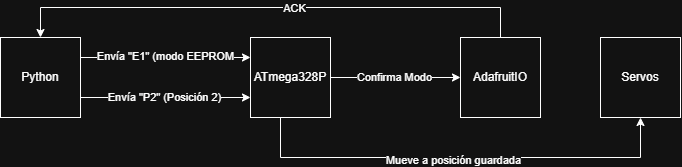

The diagram above was exported from draw.io. Its source (the exported page's mxGraphModel, read from the mxfile embedded in the PNG):
<mxGraphModel dx="1234" dy="486" grid="1" gridSize="10" guides="1" tooltips="1" connect="1" arrows="1" fold="1" page="1" pageScale="1" pageWidth="827" pageHeight="1169" math="0" shadow="0">
  <root>
    <mxCell id="WIyWlLk6GJQsqaUBKTNV-0" />
    <mxCell id="WIyWlLk6GJQsqaUBKTNV-1" parent="WIyWlLk6GJQsqaUBKTNV-0" />
    <mxCell id="ZzfPX4xDpqnNZNCJ3Vkl-4" value="" style="edgeStyle=orthogonalEdgeStyle;rounded=0;orthogonalLoop=1;jettySize=auto;html=1;exitX=1;exitY=0.75;exitDx=0;exitDy=0;entryX=0;entryY=0.75;entryDx=0;entryDy=0;" edge="1" parent="WIyWlLk6GJQsqaUBKTNV-1" source="ZzfPX4xDpqnNZNCJ3Vkl-0" target="ZzfPX4xDpqnNZNCJ3Vkl-1">
      <mxGeometry relative="1" as="geometry" />
    </mxCell>
    <mxCell id="ZzfPX4xDpqnNZNCJ3Vkl-16" value="Envía &quot;P2&quot; (Posición 2)" style="edgeLabel;html=1;align=center;verticalAlign=middle;resizable=0;points=[];" vertex="1" connectable="0" parent="ZzfPX4xDpqnNZNCJ3Vkl-4">
      <mxGeometry x="-0.0236" y="1" relative="1" as="geometry">
        <mxPoint as="offset" />
      </mxGeometry>
    </mxCell>
    <mxCell id="ZzfPX4xDpqnNZNCJ3Vkl-12" style="edgeStyle=orthogonalEdgeStyle;rounded=0;orthogonalLoop=1;jettySize=auto;html=1;exitX=1;exitY=0.25;exitDx=0;exitDy=0;entryX=0;entryY=0.25;entryDx=0;entryDy=0;" edge="1" parent="WIyWlLk6GJQsqaUBKTNV-1" source="ZzfPX4xDpqnNZNCJ3Vkl-0" target="ZzfPX4xDpqnNZNCJ3Vkl-1">
      <mxGeometry relative="1" as="geometry" />
    </mxCell>
    <mxCell id="ZzfPX4xDpqnNZNCJ3Vkl-13" value="Envía &quot;E1&quot; (modo EEPROM" style="edgeLabel;html=1;align=center;verticalAlign=middle;resizable=0;points=[];" vertex="1" connectable="0" parent="ZzfPX4xDpqnNZNCJ3Vkl-12">
      <mxGeometry x="-0.013" y="2" relative="1" as="geometry">
        <mxPoint as="offset" />
      </mxGeometry>
    </mxCell>
    <mxCell id="ZzfPX4xDpqnNZNCJ3Vkl-0" value="Python" style="whiteSpace=wrap;html=1;aspect=fixed;" vertex="1" parent="WIyWlLk6GJQsqaUBKTNV-1">
      <mxGeometry y="280" width="80" height="80" as="geometry" />
    </mxCell>
    <mxCell id="ZzfPX4xDpqnNZNCJ3Vkl-5" value="" style="edgeStyle=orthogonalEdgeStyle;rounded=0;orthogonalLoop=1;jettySize=auto;html=1;" edge="1" parent="WIyWlLk6GJQsqaUBKTNV-1" source="ZzfPX4xDpqnNZNCJ3Vkl-1" target="ZzfPX4xDpqnNZNCJ3Vkl-2">
      <mxGeometry relative="1" as="geometry" />
    </mxCell>
    <mxCell id="ZzfPX4xDpqnNZNCJ3Vkl-17" value="Confirma Modo" style="edgeLabel;html=1;align=center;verticalAlign=middle;resizable=0;points=[];" vertex="1" connectable="0" parent="ZzfPX4xDpqnNZNCJ3Vkl-5">
      <mxGeometry x="-0.0205" y="1" relative="1" as="geometry">
        <mxPoint as="offset" />
      </mxGeometry>
    </mxCell>
    <mxCell id="ZzfPX4xDpqnNZNCJ3Vkl-9" value="" style="edgeStyle=orthogonalEdgeStyle;rounded=0;orthogonalLoop=1;jettySize=auto;html=1;entryX=0.5;entryY=1;entryDx=0;entryDy=0;" edge="1" parent="WIyWlLk6GJQsqaUBKTNV-1" source="ZzfPX4xDpqnNZNCJ3Vkl-1" target="ZzfPX4xDpqnNZNCJ3Vkl-3">
      <mxGeometry relative="1" as="geometry">
        <mxPoint x="300" y="540" as="targetPoint" />
        <Array as="points">
          <mxPoint x="280" y="400" />
          <mxPoint x="640" y="400" />
        </Array>
      </mxGeometry>
    </mxCell>
    <mxCell id="ZzfPX4xDpqnNZNCJ3Vkl-19" value="Mueve a posición guardada" style="edgeLabel;html=1;align=center;verticalAlign=middle;resizable=0;points=[];" vertex="1" connectable="0" parent="ZzfPX4xDpqnNZNCJ3Vkl-9">
      <mxGeometry x="-0.0338" y="-2" relative="1" as="geometry">
        <mxPoint as="offset" />
      </mxGeometry>
    </mxCell>
    <mxCell id="ZzfPX4xDpqnNZNCJ3Vkl-1" value="ATmega328P" style="whiteSpace=wrap;html=1;aspect=fixed;" vertex="1" parent="WIyWlLk6GJQsqaUBKTNV-1">
      <mxGeometry x="250" y="280" width="80" height="80" as="geometry" />
    </mxCell>
    <mxCell id="ZzfPX4xDpqnNZNCJ3Vkl-11" value="" style="edgeStyle=orthogonalEdgeStyle;rounded=0;orthogonalLoop=1;jettySize=auto;html=1;entryX=0.5;entryY=0;entryDx=0;entryDy=0;" edge="1" parent="WIyWlLk6GJQsqaUBKTNV-1" source="ZzfPX4xDpqnNZNCJ3Vkl-2" target="ZzfPX4xDpqnNZNCJ3Vkl-0">
      <mxGeometry relative="1" as="geometry">
        <mxPoint x="480" y="200.0000000000001" as="targetPoint" />
        <Array as="points">
          <mxPoint x="500" y="250" />
          <mxPoint x="40" y="250" />
        </Array>
      </mxGeometry>
    </mxCell>
    <mxCell id="ZzfPX4xDpqnNZNCJ3Vkl-18" value="ACK" style="edgeLabel;html=1;align=center;verticalAlign=middle;resizable=0;points=[];" vertex="1" connectable="0" parent="ZzfPX4xDpqnNZNCJ3Vkl-11">
      <mxGeometry x="-0.091" relative="1" as="geometry">
        <mxPoint as="offset" />
      </mxGeometry>
    </mxCell>
    <mxCell id="ZzfPX4xDpqnNZNCJ3Vkl-2" value="AdafruitIO" style="whiteSpace=wrap;html=1;aspect=fixed;" vertex="1" parent="WIyWlLk6GJQsqaUBKTNV-1">
      <mxGeometry x="460" y="280" width="80" height="80" as="geometry" />
    </mxCell>
    <mxCell id="ZzfPX4xDpqnNZNCJ3Vkl-3" value="Servos" style="whiteSpace=wrap;html=1;aspect=fixed;" vertex="1" parent="WIyWlLk6GJQsqaUBKTNV-1">
      <mxGeometry x="600" y="280" width="80" height="80" as="geometry" />
    </mxCell>
  </root>
</mxGraphModel>